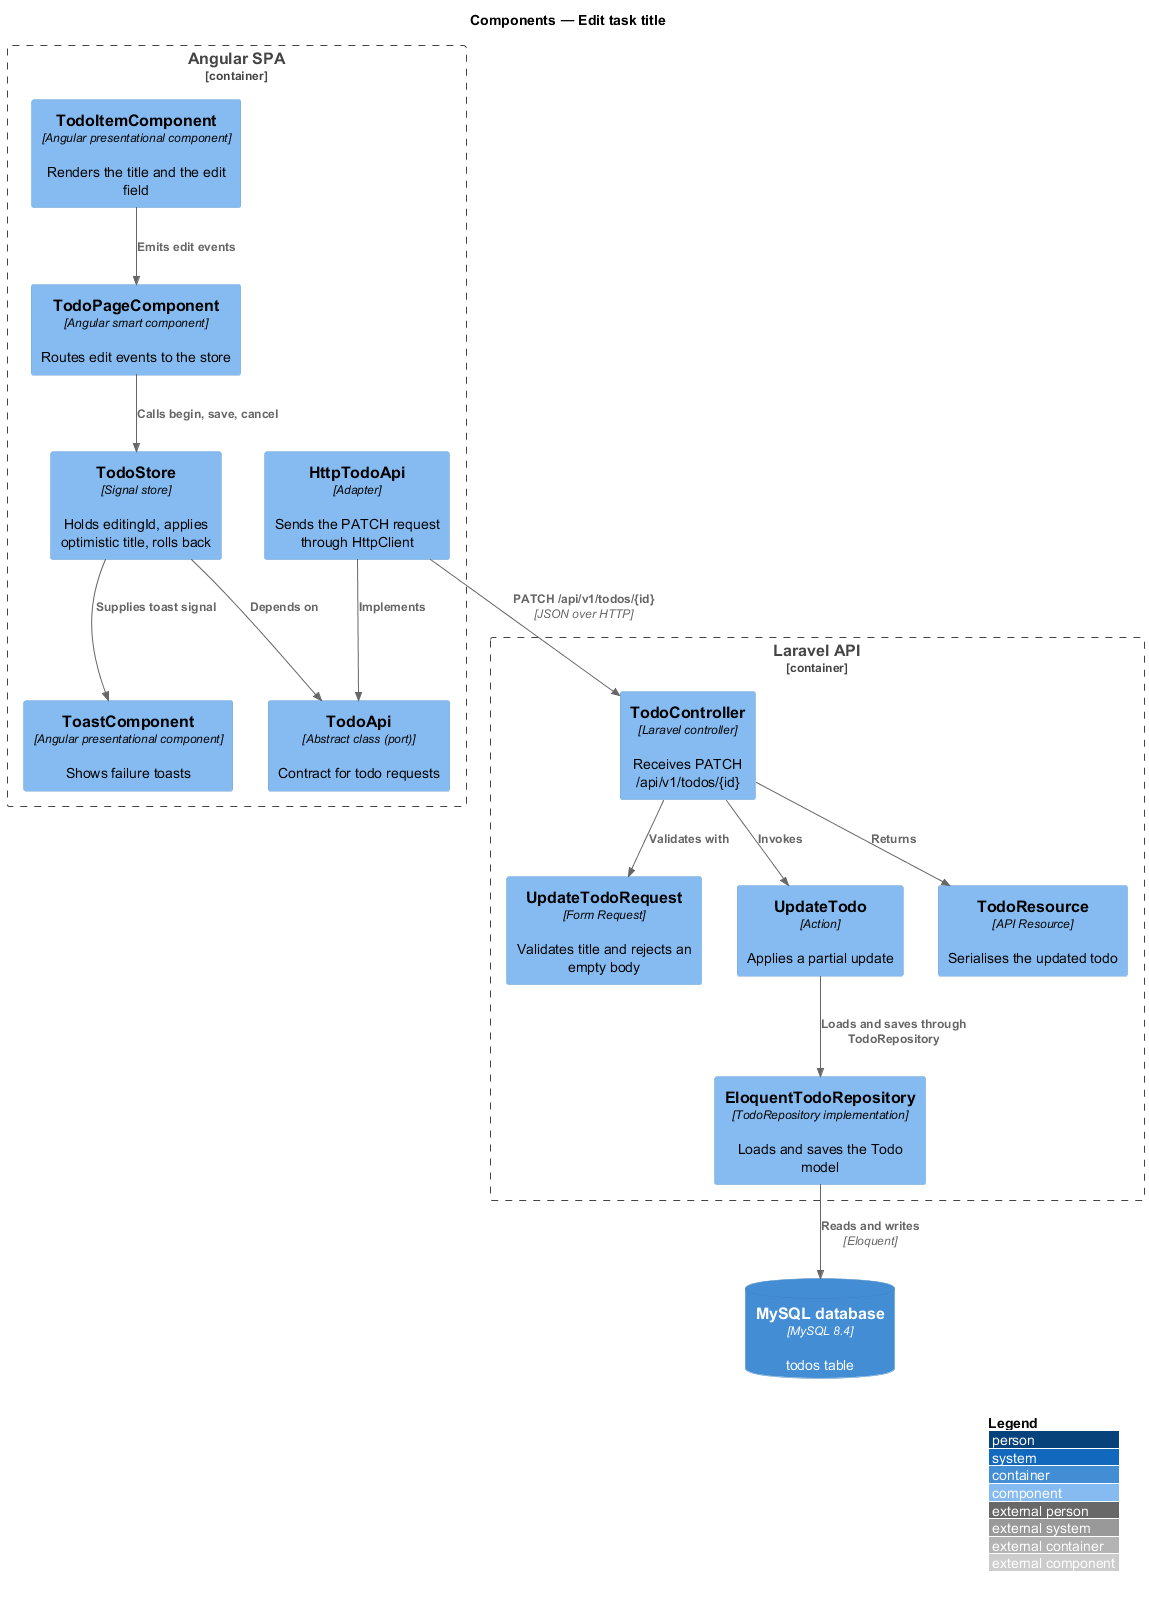

The diagram above was rendered by PlantUML. Its source (embedded in the PNG):
@startuml
!include <C4/C4_Component>
LAYOUT_WITH_LEGEND()
title Components — Edit task title

Container_Boundary(spa, "Angular SPA") {
  Component(page, "TodoPageComponent", "Angular smart component", "Routes edit events to the store")
  Component(item, "TodoItemComponent", "Angular presentational component", "Renders the title and the edit field")
  Component(store, "TodoStore", "Signal store", "Holds editingId, applies optimistic title, rolls back")
  Component(toast, "ToastComponent", "Angular presentational component", "Shows failure toasts")
  Component(port, "TodoApi", "Abstract class (port)", "Contract for todo requests")
  Component(http, "HttpTodoApi", "Adapter", "Sends the PATCH request through HttpClient")
}
Container_Boundary(api, "Laravel API") {
  Component(ctrl, "TodoController", "Laravel controller", "Receives PATCH /api/v1/todos/{id}")
  Component(req, "UpdateTodoRequest", "Form Request", "Validates title and rejects an empty body")
  Component(action, "UpdateTodo", "Action", "Applies a partial update")
  Component(repo, "EloquentTodoRepository", "TodoRepository implementation", "Loads and saves the Todo model")
  Component(res, "TodoResource", "API Resource", "Serialises the updated todo")
}
ContainerDb(db, "MySQL database", "MySQL 8.4", "todos table")

Rel(item, page, "Emits edit events")
Rel(page, store, "Calls begin, save, cancel")
Rel(store, port, "Depends on")
Rel(store, toast, "Supplies toast signal")
Rel(http, port, "Implements")
Rel(http, ctrl, "PATCH /api/v1/todos/{id}", "JSON over HTTP")
Rel(ctrl, req, "Validates with")
Rel(ctrl, action, "Invokes")
Rel(action, repo, "Loads and saves through TodoRepository")
Rel(ctrl, res, "Returns")
Rel(repo, db, "Reads and writes", "Eloquent")
@enduml